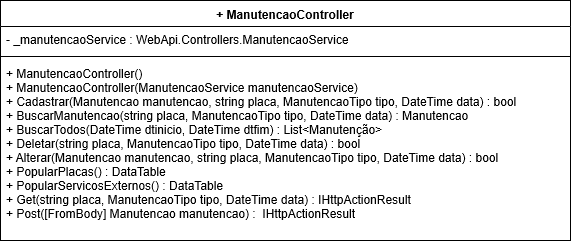

The diagram above was exported from draw.io. Its source (the exported page's mxGraphModel, read from the mxfile embedded in the PNG):
<mxGraphModel shadow="0" math="0" pageHeight="1169" pageWidth="827" pageScale="1" page="1" fold="1" arrows="1" connect="1" tooltips="1" guides="1" gridSize="10" dy="599" dx="1038" grid="1">
  <root>
    <mxCell id="0" />
    <mxCell id="1" parent="0" />
    <mxCell id="LAghey6KlHhv1gByfTzI-1" value="+ ManutencaoController" parent="1" vertex="1" style="swimlane;fontStyle=1;align=center;verticalAlign=top;childLayout=stackLayout;horizontal=1;startSize=26;horizontalStack=0;resizeParent=1;resizeParentMax=0;resizeLast=0;collapsible=1;marginBottom=0;">
      <mxGeometry as="geometry" width="570" height="240" x="180" y="120" />
    </mxCell>
    <mxCell id="LAghey6KlHhv1gByfTzI-2" value="- _manutencaoService : WebApi.Controllers.ManutencaoService" parent="LAghey6KlHhv1gByfTzI-1" vertex="1" style="text;strokeColor=none;fillColor=none;align=left;verticalAlign=top;spacingLeft=4;spacingRight=4;overflow=hidden;rotatable=0;points=[[0,0.5],[1,0.5]];portConstraint=eastwest;">
      <mxGeometry as="geometry" width="570" height="26" y="26" />
    </mxCell>
    <mxCell id="LAghey6KlHhv1gByfTzI-3" value="" parent="LAghey6KlHhv1gByfTzI-1" vertex="1" style="line;strokeWidth=1;fillColor=none;align=left;verticalAlign=middle;spacingTop=-1;spacingLeft=3;spacingRight=3;rotatable=0;labelPosition=right;points=[];portConstraint=eastwest;">
      <mxGeometry as="geometry" width="570" height="8" y="52" />
    </mxCell>
    <mxCell id="LAghey6KlHhv1gByfTzI-4" value="+ ManutencaoController()&#10;+ ManutencaoController(ManutencaoService manutencaoService)&#10;+ Cadastrar(Manutencao manutencao, string placa, ManutencaoTipo tipo, DateTime data) : bool&#10;+ BuscarManutencao(string placa, ManutencaoTipo tipo, DateTime data) : Manutencao&#10;+ BuscarTodos(DateTime dtinicio, DateTime dtfim) : List&lt;Manutenção&gt;&#10;+ Deletar(string placa, ManutencaoTipo tipo, DateTime data) : bool&#10;+ Alterar(Manutencao manutencao, string placa, ManutencaoTipo tipo, DateTime data) : bool&#10;+ PopularPlacas() : DataTable&#10;+ PopularServicosExternos() : DataTable&#10;+  Get(string placa, ManutencaoTipo tipo, DateTime data) : IHttpActionResult&#10;+ Post([FromBody] Manutencao manutencao) :  IHttpActionResult" parent="LAghey6KlHhv1gByfTzI-1" vertex="1" style="text;strokeColor=none;fillColor=none;align=left;verticalAlign=top;spacingLeft=4;spacingRight=4;overflow=hidden;rotatable=0;points=[[0,0.5],[1,0.5]];portConstraint=eastwest;">
      <mxGeometry as="geometry" width="570" height="180" y="60" />
    </mxCell>
  </root>
</mxGraphModel>